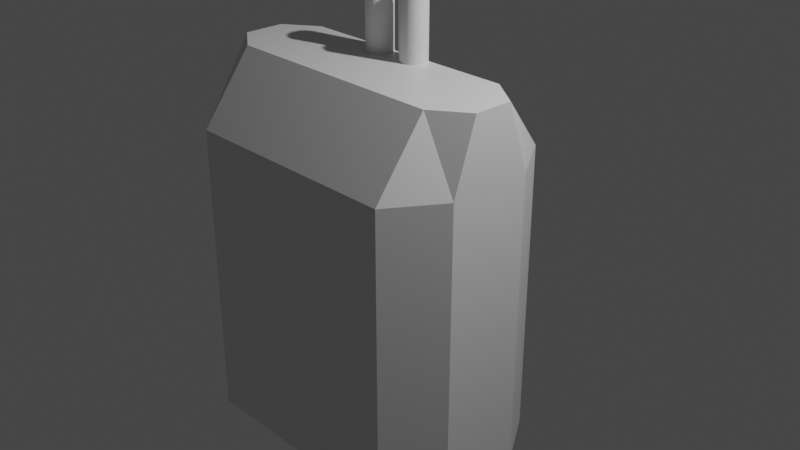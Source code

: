 # Source: HeavyTank.blend  (saved by Blender 3.1.7; exported with 4.5.12 LTS)
import bpy
from mathutils import Matrix  # noqa: F401  (used for matrix-valued properties, if any)

bpy.ops.wm.read_factory_settings(use_empty=True)
scene = bpy.context.scene
scene.name = 'Scene'

# ---- collections
col_collection = bpy.data.collections.new('Collection'); scene.collection.children.link(col_collection)

# ---- materials (node trees are filled in below, after node groups)
mat_material_002 = bpy.data.materials.new('Material.002')
mat_material_002.alpha_threshold = 0.0
mat_material_002.use_transparent_shadow = False
mat_material_002.line_color = (0.0, 0.0, 0.0, 1.0)

# ---- material node trees
mat_material_002.use_nodes = True; mat_material_002.node_tree.nodes.clear()
_N = mat_material_002.node_tree.nodes; _L = mat_material_002.node_tree.links
n0 = _N.new('ShaderNodeOutputMaterial'); n0.name = 'Material Output'; n0.location = (300, 300)
n1 = _N.new('ShaderNodeBsdfPrincipled'); n1.name = 'Principled BSDF'; n1.location = (10, 300)
n1.distribution = 'GGX'
n1.subsurface_method = 'RANDOM_WALK_SKIN'
n1.inputs[2].default_value = 0.4
n1.inputs[3].default_value = 1.45
n1.inputs[27].default_value = (0.0, 0.0, 0.0, 1.0)
n1.inputs[28].default_value = 1.0
_L.new(n1.outputs[0], n0.inputs[0])
n0.is_active_output = True

# ---- world
world_world = bpy.data.worlds.new('World'); scene.world = world_world
world_world.use_nodes = True; world_world.node_tree.nodes.clear()
_N = world_world.node_tree.nodes; _L = world_world.node_tree.links
n0 = _N.new('ShaderNodeOutputWorld'); n0.name = 'World Output'; n0.location = (300, 300)
n1 = _N.new('ShaderNodeBackground'); n1.name = 'Background'; n1.location = (10, 300)
n1.inputs[0].default_value = (0.05088, 0.05088, 0.05088, 1.0)
_L.new(n1.outputs[0], n0.inputs[0])
n0.is_active_output = True
world_world.color = (0.05088, 0.05088, 0.05088)
world_world.use_sun_shadow = False
world_world.sun_shadow_jitter_overblur = 0.0

# ---- cameras
cam_camera = bpy.data.cameras.new('Camera')
cam_camera.clip_end = 100.0
cam_camera.ortho_scale = 7.314

# ---- lights
light_light = bpy.data.lights.new('Light', 'POINT')
light_light.transmission_factor = 0.0
light_light.energy = 1000.0
light_light.shadow_soft_size = 0.1
light_light.shadow_maximum_resolution = 0.006
light_light.use_absolute_resolution = True

# ---- meshes
me_cylinder_002 = bpy.data.meshes.new('Cylinder.002')
me_cylinder_002.from_pydata([(-0.006892, 0.4071, -2.097), (-0.006892, 0.4071, 3.421), (0.01999, 0.4041, -2.097), (0.01999, 0.4041, 3.421), (0.04583, 0.3953, -2.097), (0.04583, 0.3953, 3.421), (0.06965, 0.3811, -2.097), (0.06965, 0.3811, 3.421), (0.09053, 0.3619, -2.097), (0.09053, 0.3619, 3.421), (0.1077, 0.3386, -2.097), (0.1077, 0.3386, 3.421), (0.1204, 0.3119, -2.097), (0.1204, 0.3119, 3.421), (0.1282, 0.283, -2.097), (0.1282, 0.283, 3.421), (0.1309, 0.2529, -2.097), (0.1309, 0.2529, 3.421), (0.1282, 0.2228, -2.097), (0.1282, 0.2228, 3.421), (0.1204, 0.1939, -2.097), (0.1204, 0.1939, 3.421), (0.1077, 0.1673, -2.097), (0.1077, 0.1673, 3.421), (0.09053, 0.1439, -2.097), (0.09053, 0.1439, 3.421), (0.06965, 0.1247, -2.097), (0.06965, 0.1247, 3.421), (0.04583, 0.1105, -2.097), (0.04583, 0.1105, 3.421), (0.01999, 0.1017, -2.097), (0.01999, 0.1017, 3.421), (-0.006892, 0.09875, -2.097), (-0.006892, 0.09875, 3.421), (-0.03377, 0.1017, -2.097), (-0.03377, 0.1017, 3.421), (-0.05961, 0.1105, -2.097), (-0.05961, 0.1105, 3.421), (-0.08343, 0.1247, -2.097), (-0.08343, 0.1247, 3.421), (-0.1043, 0.1439, -2.097), (-0.1043, 0.1439, 3.421), (-0.1214, 0.1673, -2.097), (-0.1214, 0.1673, 3.421), (-0.1342, 0.1939, -2.097), (-0.1342, 0.1939, 3.421), (-0.142, 0.2228, -2.097), (-0.142, 0.2228, 3.421), (-0.1447, 0.2529, -2.097), (-0.1447, 0.2529, 3.421), (-0.142, 0.283, -2.097), (-0.142, 0.283, 3.421), (-0.1342, 0.3119, -2.097), (-0.1342, 0.3119, 3.421), (-0.1214, 0.3386, -2.097), (-0.1214, 0.3386, 3.421), (-0.1043, 0.3619, -2.097), (-0.1043, 0.3619, 3.421), (-0.08343, 0.3811, -2.097), (-0.08343, 0.3811, 3.421), (-0.05961, 0.3953, -2.097), (-0.05961, 0.3953, 3.421), (-0.03377, 0.4041, -2.097), (-0.03377, 0.4041, 3.421), (-0.006892, -0.1004, -2.097), (-0.006892, -0.1004, 3.422), (0.01999, -0.1034, -2.097), (0.01999, -0.1034, 3.422), (0.04583, -0.1121, -2.097), (0.04583, -0.1121, 3.422), (0.06965, -0.1264, -2.097), (0.06965, -0.1264, 3.422), (0.09053, -0.1456, -2.097), (0.09053, -0.1456, 3.422), (0.1077, -0.1689, -2.097), (0.1077, -0.1689, 3.422), (0.1204, -0.1956, -2.097), (0.1204, -0.1956, 3.422), (0.1282, -0.2245, -2.097), (0.1282, -0.2245, 3.422), (0.1309, -0.2546, -2.097), (0.1309, -0.2546, 3.422), (0.1282, -0.2846, -2.097), (0.1282, -0.2846, 3.422), (0.1204, -0.3136, -2.097), (0.1204, -0.3136, 3.422), (0.1077, -0.3402, -2.097), (0.1077, -0.3402, 3.422), (0.09053, -0.3636, -2.097), (0.09053, -0.3636, 3.422), (0.06965, -0.3827, -2.097), (0.06965, -0.3827, 3.422), (0.04583, -0.397, -2.097), (0.04583, -0.397, 3.422), (0.01999, -0.4058, -2.097), (0.01999, -0.4058, 3.422), (-0.006892, -0.4087, -2.097), (-0.006892, -0.4087, 3.422), (-0.03377, -0.4058, -2.097), (-0.03377, -0.4058, 3.422), (-0.05961, -0.397, -2.097), (-0.05961, -0.397, 3.422), (-0.08343, -0.3827, -2.097), (-0.08343, -0.3827, 3.422), (-0.1043, -0.3636, -2.097), (-0.1043, -0.3636, 3.422), (-0.1214, -0.3402, -2.097), (-0.1214, -0.3402, 3.422), (-0.1342, -0.3136, -2.097), (-0.1342, -0.3136, 3.422), (-0.142, -0.2846, -2.097), (-0.142, -0.2846, 3.422), (-0.1447, -0.2546, -2.097), (-0.1447, -0.2546, 3.422), (-0.142, -0.2245, -2.097), (-0.142, -0.2245, 3.422), (-0.1342, -0.1956, -2.097), (-0.1342, -0.1956, 3.422), (-0.1214, -0.1689, -2.097), (-0.1214, -0.1689, 3.422), (-0.1043, -0.1456, -2.097), (-0.1043, -0.1456, 3.422), (-0.08343, -0.1264, -2.097), (-0.08343, -0.1264, 3.422), (-0.05961, -0.1121, -2.097), (-0.05961, -0.1121, 3.422), (-0.03377, -0.1034, -2.097), (-0.03377, -0.1034, 3.422), (-0.4076, 0.7109, -2.643), (-0.6124, 0.9207, -7.089), (-0.4076, -0.7021, -2.643), (-0.6124, -0.9118, -7.089), (0.726, 0.6621, -3.38), (0.3244, 0.7109, -2.643), (0.4876, 0.6621, -6.352), (0.1724, 0.9207, -7.089), (0.726, -0.6532, -3.38), (0.3244, -0.7021, -2.643), (0.4876, -0.6532, -6.352), (0.1724, -0.9118, -7.089), (-0.6124, 0.9207, -2.643), (-0.6124, -0.9118, -2.643), (0.5292, 0.9207, -2.643), (0.5292, -0.9118, -2.643), (-0.3074, 0.6083, -1.827), (-0.4076, 0.7109, -2.128), (-0.4076, -0.7021, -2.128), (-0.3074, -0.5994, -1.827), (0.3244, 0.7109, -2.128), (0.2242, 0.6083, -1.827), (0.2242, -0.5994, -1.827), (0.3244, -0.7021, -2.128)], [], [(0, 1, 3, 2), (2, 3, 5, 4), (4, 5, 7, 6), (6, 7, 9, 8), (8, 9, 11, 10), (10, 11, 13, 12), (12, 13, 15, 14), (14, 15, 17, 16), (16, 17, 19, 18), (18, 19, 21, 20), (20, 21, 23, 22), (22, 23, 25, 24), (24, 25, 27, 26), (26, 27, 29, 28), (28, 29, 31, 30), (30, 31, 33, 32), (32, 33, 35, 34), (34, 35, 37, 36), (36, 37, 39, 38), (38, 39, 41, 40), (40, 41, 43, 42), (42, 43, 45, 44), (44, 45, 47, 46), (46, 47, 49, 48), (48, 49, 51, 50), (50, 51, 53, 52), (52, 53, 55, 54), (54, 55, 57, 56), (56, 57, 59, 58), (58, 59, 61, 60), (3, 1, 63, 61, 59, 57, 55, 53, 51, 49, 47, 45, 43, 41, 39, 37, 35, 33, 31, 29, 27, 25, 23, 21, 19, 17, 15, 13, 11, 9, 7, 5), (60, 61, 63, 62), (62, 63, 1, 0), (0, 2, 4, 6, 8, 10, 12, 14, 16, 18, 20, 22, 24, 26, 28, 30, 32, 34, 36, 38, 40, 42, 44, 46, 48, 50, 52, 54, 56, 58, 60, 62), (64, 65, 67, 66), (66, 67, 69, 68), (68, 69, 71, 70), (70, 71, 73, 72), (72, 73, 75, 74), (74, 75, 77, 76), (76, 77, 79, 78), (78, 79, 81, 80), (80, 81, 83, 82), (82, 83, 85, 84), (84, 85, 87, 86), (86, 87, 89, 88), (88, 89, 91, 90), (90, 91, 93, 92), (92, 93, 95, 94), (94, 95, 97, 96), (96, 97, 99, 98), (98, 99, 101, 100), (100, 101, 103, 102), (102, 103, 105, 104), (104, 105, 107, 106), (106, 107, 109, 108), (108, 109, 111, 110), (110, 111, 113, 112), (112, 113, 115, 114), (114, 115, 117, 116), (116, 117, 119, 118), (118, 119, 121, 120), (120, 121, 123, 122), (122, 123, 125, 124), (67, 65, 127, 125, 123, 121, 119, 117, 115, 113, 111, 109, 107, 105, 103, 101, 99, 97, 95, 93, 91, 89, 87, 85, 83, 81, 79, 77, 75, 73, 71, 69), (124, 125, 127, 126), (126, 127, 65, 64), (64, 66, 68, 70, 72, 74, 76, 78, 80, 82, 84, 86, 88, 90, 92, 94, 96, 98, 100, 102, 104, 106, 108, 110, 112, 114, 116, 118, 120, 122, 124, 126), (138, 134, 132, 136), (131, 139, 143, 141), (140, 142, 135, 129), (129, 131, 141, 140), (129, 135, 139, 131), (132, 134, 135, 142), (134, 138, 139, 135), (138, 136, 143, 139), (136, 132, 142, 143), (130, 128, 140, 141), (133, 137, 143, 142), (137, 130, 141, 143), (128, 133, 142, 140), (133, 128, 145, 148), (137, 133, 148, 151), (147, 150, 149, 144), (130, 137, 151, 146), (145, 146, 147, 144), (149, 150, 151, 148), (146, 151, 150, 147), (148, 145, 144, 149), (128, 130, 146, 145)])
_uv = me_cylinder_002.uv_layers.new(name='UVMap')
_uv.uv.foreach_set('vector', [1.0, 0.5, 1.0, 1.0, 0.9688, 1.0, 0.9688, 0.5, 0.9688, 0.5, 0.9688, 1.0, 0.9375, 1.0, 0.9375, 0.5, 0.9375, 0.5, 0.9375, 1.0, 0.9062, 1.0, 0.9062, 0.5, 0.9062, 0.5, 0.9062, 1.0, 0.875, 1.0, 0.875, 0.5, 0.875, 0.5, 0.875, 1.0, 0.8438, 1.0, 0.8438, 0.5, 0.8438, 0.5, 0.8438, 1.0, 0.8125, 1.0, 0.8125, 0.5, 0.8125, 0.5, 0.8125, 1.0, 0.7812, 1.0, 0.7812, 0.5, 0.7812, 0.5, 0.7812, 1.0, 0.75, 1.0, 0.75, 0.5, 0.75, 0.5, 0.75, 1.0, 0.7188, 1.0, 0.7188, 0.5, 0.7188, 0.5, 0.7188, 1.0, 0.6875, 1.0, 0.6875, 0.5, 0.6875, 0.5, 0.6875, 1.0, 0.6562, 1.0, 0.6562, 0.5, 0.6562, 0.5, 0.6562, 1.0, 0.625, 1.0, 0.625, 0.5, 0.625, 0.5, 0.625, 1.0, 0.5938, 1.0, 0.5938, 0.5, 0.5938, 0.5, 0.5938, 1.0, 0.5625, 1.0, 0.5625, 0.5, 0.5625, 0.5, 0.5625, 1.0, 0.5312, 1.0, 0.5312, 0.5, 0.5312, 0.5, 0.5312, 1.0, 0.5, 1.0, 0.5, 0.5, 0.5, 0.5, 0.5, 1.0, 0.4688, 1.0, 0.4688, 0.5, 0.4688, 0.5, 0.4688, 1.0, 0.4375, 1.0, 0.4375, 0.5, 0.4375, 0.5, 0.4375, 1.0, 0.4062, 1.0, 0.4062, 0.5, 0.4062, 0.5, 0.4062, 1.0, 0.375, 1.0, 0.375, 0.5, 0.375, 0.5, 0.375, 1.0, 0.3438, 1.0, 0.3438, 0.5, 0.3438, 0.5, 0.3438, 1.0, 0.3125, 1.0, 0.3125, 0.5, 0.3125, 0.5, 0.3125, 1.0, 0.2812, 1.0, 0.2812, 0.5, 0.2812, 0.5, 0.2812, 1.0, 0.25, 1.0, 0.25, 0.5, 0.25, 0.5, 0.25, 1.0, 0.2188, 1.0, 0.2188, 0.5, 0.2188, 0.5, 0.2188, 1.0, 0.1875, 1.0, 0.1875, 0.5, 0.1875, 0.5, 0.1875, 1.0, 0.1562, 1.0, 0.1562, 0.5, 0.1562, 0.5, 0.1562, 1.0, 0.125, 1.0, 0.125, 0.5, 0.125, 0.5, 0.125, 1.0, 0.09375, 1.0, 0.09375, 0.5, 0.09375, 0.5, 0.09375, 1.0, 0.0625, 1.0, 0.0625, 0.5, 0.2968, 0.4854, 0.25, 0.49, 0.2032, 0.4854, 0.1582, 0.4717, 0.1167, 0.4496, 0.08029, 0.4197, 0.05045, 0.3833, 0.02827, 0.3418, 0.01461, 0.2968, 0.01, 0.25, 0.01461, 0.2032, 0.02827, 0.1582, 0.05045, 0.1167, 0.08029, 0.08029, 0.1167, 0.05045, 0.1582, 0.02827, 0.2032, 0.01461, 0.25, 0.01, 0.2968, 0.01461, 0.3418, 0.02827, 0.3833, 0.05045, 0.4197, 0.08029, 0.4496, 0.1167, 0.4717, 0.1582, 0.4854, 0.2032, 0.49, 0.25, 0.4854, 0.2968, 0.4717, 0.3418, 0.4496, 0.3833, 0.4197, 0.4197, 0.3833, 0.4496, 0.3418, 0.4717, 0.0625, 0.5, 0.0625, 1.0, 0.03125, 1.0, 0.03125, 0.5, 0.03125, 0.5, 0.03125, 1.0, 0.0, 1.0, 0.0, 0.5, 0.75, 0.49, 0.7968, 0.4854, 0.8418, 0.4717, 0.8833, 0.4496, 0.9197, 0.4197, 0.9496, 0.3833, 0.9717, 0.3418, 0.9854, 0.2968, 0.99, 0.25, 0.9854, 0.2032, 0.9717, 0.1582, 0.9496, 0.1167, 0.9197, 0.08029, 0.8833, 0.05045, 0.8418, 0.02827, 0.7968, 0.01461, 0.75, 0.01, 0.7032, 0.01461, 0.6582, 0.02827, 0.6167, 0.05045, 0.5803, 0.08029, 0.5504, 0.1167, 0.5283, 0.1582, 0.5146, 0.2032, 0.51, 0.25, 0.5146, 0.2968, 0.5283, 0.3418, 0.5504, 0.3833, 0.5803, 0.4197, 0.6167, 0.4496, 0.6582, 0.4717, 0.7032, 0.4854, 1.0, 0.5, 1.0, 1.0, 0.9688, 1.0, 0.9688, 0.5, 0.9688, 0.5, 0.9688, 1.0, 0.9375, 1.0, 0.9375, 0.5, 0.9375, 0.5, 0.9375, 1.0, 0.9062, 1.0, 0.9062, 0.5, 0.9062, 0.5, 0.9062, 1.0, 0.875, 1.0, 0.875, 0.5, 0.875, 0.5, 0.875, 1.0, 0.8438, 1.0, 0.8438, 0.5, 0.8438, 0.5, 0.8438, 1.0, 0.8125, 1.0, 0.8125, 0.5, 0.8125, 0.5, 0.8125, 1.0, 0.7812, 1.0, 0.7812, 0.5, 0.7812, 0.5, 0.7812, 1.0, 0.75, 1.0, 0.75, 0.5, 0.75, 0.5, 0.75, 1.0, 0.7188, 1.0, 0.7188, 0.5, 0.7188, 0.5, 0.7188, 1.0, 0.6875, 1.0, 0.6875, 0.5, 0.6875, 0.5, 0.6875, 1.0, 0.6562, 1.0, 0.6562, 0.5, 0.6562, 0.5, 0.6562, 1.0, 0.625, 1.0, 0.625, 0.5, 0.625, 0.5, 0.625, 1.0, 0.5938, 1.0, 0.5938, 0.5, 0.5938, 0.5, 0.5938, 1.0, 0.5625, 1.0, 0.5625, 0.5, 0.5625, 0.5, 0.5625, 1.0, 0.5312, 1.0, 0.5312, 0.5, 0.5312, 0.5, 0.5312, 1.0, 0.5, 1.0, 0.5, 0.5, 0.5, 0.5, 0.5, 1.0, 0.4688, 1.0, 0.4688, 0.5, 0.4688, 0.5, 0.4688, 1.0, 0.4375, 1.0, 0.4375, 0.5, 0.4375, 0.5, 0.4375, 1.0, 0.4062, 1.0, 0.4062, 0.5, 0.4062, 0.5, 0.4062, 1.0, 0.375, 1.0, 0.375, 0.5, 0.375, 0.5, 0.375, 1.0, 0.3438, 1.0, 0.3438, 0.5, 0.3438, 0.5, 0.3438, 1.0, 0.3125, 1.0, 0.3125, 0.5, 0.3125, 0.5, 0.3125, 1.0, 0.2812, 1.0, 0.2812, 0.5, 0.2812, 0.5, 0.2812, 1.0, 0.25, 1.0, 0.25, 0.5, 0.25, 0.5, 0.25, 1.0, 0.2188, 1.0, 0.2188, 0.5, 0.2188, 0.5, 0.2188, 1.0, 0.1875, 1.0, 0.1875, 0.5, 0.1875, 0.5, 0.1875, 1.0, 0.1562, 1.0, 0.1562, 0.5, 0.1562, 0.5, 0.1562, 1.0, 0.125, 1.0, 0.125, 0.5, 0.125, 0.5, 0.125, 1.0, 0.09375, 1.0, 0.09375, 0.5, 0.09375, 0.5, 0.09375, 1.0, 0.0625, 1.0, 0.0625, 0.5, 0.2968, 0.4854, 0.25, 0.49, 0.2032, 0.4854, 0.1582, 0.4717, 0.1167, 0.4496, 0.08029, 0.4197, 0.05045, 0.3833, 0.02827, 0.3418, 0.01461, 0.2968, 0.01, 0.25, 0.01461, 0.2032, 0.02827, 0.1582, 0.05045, 0.1167, 0.08029, 0.08029, 0.1167, 0.05045, 0.1582, 0.02827, 0.2032, 0.01461, 0.25, 0.01, 0.2968, 0.01461, 0.3418, 0.02827, 0.3833, 0.05045, 0.4197, 0.08029, 0.4496, 0.1167, 0.4717, 0.1582, 0.4854, 0.2032, 0.49, 0.25, 0.4854, 0.2968, 0.4717, 0.3418, 0.4496, 0.3833, 0.4197, 0.4197, 0.3833, 0.4496, 0.3418, 0.4717, 0.0625, 0.5, 0.0625, 1.0, 0.03125, 1.0, 0.03125, 0.5, 0.03125, 0.5, 0.03125, 1.0, 0.0, 1.0, 0.0, 0.5, 0.75, 0.49, 0.7968, 0.4854, 0.8418, 0.4717, 0.8833, 0.4496, 0.9197, 0.4197, 0.9496, 0.3833, 0.9717, 0.3418, 0.9854, 0.2968, 0.99, 0.25, 0.9854, 0.2032, 0.9717, 0.1582, 0.9496, 0.1167, 0.9197, 0.08029, 0.8833, 0.05045, 0.8418, 0.02827, 0.7968, 0.01461, 0.75, 0.01, 0.7032, 0.01461, 0.6582, 0.02827, 0.6167, 0.05045, 0.5803, 0.08029, 0.5504, 0.1167, 0.5283, 0.1582, 0.5146, 0.2032, 0.51, 0.25, 0.5146, 0.2968, 0.5283, 0.3418, 0.5504, 0.3833, 0.5803, 0.4197, 0.6167, 0.4496, 0.6582, 0.4717, 0.7032, 0.4854, 0.6603, 0.5415, 0.8397, 0.5415, 0.8397, 0.7085, 0.6603, 0.7085, 0.375, 0.5, 0.5635, 0.5, 0.5792, 0.75, 0.375, 0.75, 0.375, 0.0, 0.5792, 0.0, 0.5635, 0.25, 0.375, 0.25, 0.125, 0.5, 0.375, 0.5, 0.375, 0.75, 0.125, 0.75, 0.375, 0.25, 0.5635, 0.25, 0.5635, 0.5, 0.375, 0.5, 0.8397, 0.7085, 0.8397, 0.5415, 0.875, 0.5, 0.875, 0.7401, 0.8397, 0.5415, 0.6603, 0.5415, 0.625, 0.5, 0.875, 0.5, 0.6603, 0.5415, 0.6603, 0.7085, 0.5792, 0.75, 0.5635, 0.5, 0.6603, 0.7085, 0.8397, 0.7085, 0.875, 0.75, 0.625, 0.75, 0.4116, 0.7786, 0.4116, 0.9714, 0.375, 1.0, 0.375, 0.75, 0.5426, 0.9714, 0.5426, 0.7786, 0.5792, 0.75, 0.5792, 1.0, 0.5426, 0.7786, 0.4116, 0.7786, 0.375, 0.75, 0.5792, 0.75, 0.4116, 0.9714, 0.5426, 0.9714, 0.5792, 1.0, 0.375, 1.0, 0.5426, 0.9714, 0.4116, 0.9714, 0.4116, 0.9714, 0.5426, 0.9714, 0.5426, 0.7786, 0.5426, 0.9714, 0.5426, 0.9714, 0.5426, 0.7786, 0.4296, 0.7926, 0.5247, 0.7926, 0.5247, 0.9574, 0.4296, 0.9574, 0.4116, 0.7786, 0.5426, 0.7786, 0.5426, 0.7786, 0.4116, 0.7786, 0.4116, 0.9714, 0.4116, 0.7786, 0.4296, 0.7926, 0.4296, 0.9574, 0.5247, 0.9574, 0.5247, 0.7926, 0.5426, 0.7786, 0.5426, 0.9714, 0.4116, 0.7786, 0.5426, 0.7786, 0.5247, 0.7926, 0.4296, 0.7926, 0.5426, 0.9714, 0.4116, 0.9714, 0.4296, 0.9574, 0.5247, 0.9574, 0.4116, 0.9714, 0.4116, 0.7786, 0.4116, 0.7786, 0.4116, 0.9714])
me_cylinder_002.use_remesh_fix_poles = True
me_cylinder_002.use_remesh_preserve_attributes = False
me_cylinder_002.update()
me_cube_003 = bpy.data.meshes.new('Cube.003')
me_cube_003.from_pydata([(0.7318, 0.7944, 0.8889), (0.9981, 1.061, -1.111), (0.7318, -0.673, 0.8889), (0.9981, -0.9393, -1.111), (-0.7356, 0.7944, 0.8889), (-1.002, 1.061, -1.111), (-0.7356, -0.673, 0.8889), (-1.002, -0.9393, -1.111), (0.9981, 1.251, 0.2529), (0.9981, 1.251, -0.4751), (-1.002, 1.251, 0.2529), (-1.002, 1.251, -0.4751), (0.9981, -1.402, 0.3471), (0.9981, -1.402, -0.5694), (-1.002, -1.402, 0.3471), (-1.002, -1.402, -0.5694), (-1.289, 1.061, 0.3514), (-1.289, 1.061, -0.5736), (-1.289, -0.9393, 0.3514), (-1.289, -0.9393, -0.5736), (-1.289, 1.251, 0.05723), (-1.289, 1.251, -0.2795), (-1.289, -1.402, 0.1008), (-1.289, -1.402, -0.3231), (1.294, 1.061, 0.3372), (1.294, 1.061, -0.5595), (1.294, -0.9393, 0.3372), (1.294, -0.9393, -0.5595), (1.294, 1.251, 0.05207), (1.294, 1.251, -0.2743), (1.294, -1.402, 0.09434), (1.294, -1.402, -0.3166), (0.9981, -0.9393, 0.8889), (-1.002, -0.9393, 0.8889), (0.9981, 1.061, 0.8889), (-1.002, 1.061, 0.8889)], [], [(0, 4, 6, 2), (33, 35, 16, 18), (15, 14, 22, 23), (5, 1, 3, 7), (3, 1, 25, 27), (35, 34, 8, 10), (11, 10, 8, 9), (9, 8, 28, 29), (5, 7, 19, 17), (1, 5, 11, 9), (13, 12, 14, 15), (7, 3, 13, 15), (32, 33, 14, 12), (13, 3, 27, 31), (18, 19, 23, 22), (19, 18, 16, 17), (17, 16, 20, 21), (14, 33, 18, 22), (10, 11, 21, 20), (11, 5, 17, 21), (35, 10, 20, 16), (7, 15, 23, 19), (25, 24, 26, 27), (24, 25, 29, 28), (27, 26, 30, 31), (1, 9, 29, 25), (34, 32, 26, 24), (32, 12, 30, 26), (8, 34, 24, 28), (12, 13, 31, 30), (2, 6, 33, 32), (0, 2, 32, 34), (6, 4, 35, 33), (4, 0, 34, 35)])
_uv = me_cube_003.uv_layers.new(name='UVMap')
_uv.uv.foreach_set('vector', [0.6583, 0.5333, 0.8417, 0.5333, 0.8417, 0.7167, 0.6583, 0.7167, 0.875, 0.75, 0.875, 0.5, 0.875, 0.5, 0.875, 0.75, 0.375, 1.0, 0.625, 1.0, 0.625, 1.0, 0.375, 1.0, 0.125, 0.5, 0.375, 0.5, 0.375, 0.75, 0.125, 0.75, 0.375, 0.75, 0.375, 0.5, 0.375, 0.5, 0.375, 0.75, 0.875, 0.5, 0.625, 0.5, 0.625, 0.5, 0.875, 0.5, 0.375, 0.25, 0.625, 0.25, 0.625, 0.5, 0.375, 0.5, 0.375, 0.5, 0.625, 0.5, 0.625, 0.5, 0.375, 0.5, 0.125, 0.5, 0.125, 0.75, 0.125, 0.75, 0.125, 0.5, 0.375, 0.5, 0.125, 0.5, 0.125, 0.5, 0.375, 0.5, 0.375, 0.75, 0.625, 0.75, 0.625, 1.0, 0.375, 1.0, 0.125, 0.75, 0.375, 0.75, 0.375, 0.75, 0.125, 0.75, 0.625, 0.75, 0.875, 0.75, 0.875, 0.75, 0.625, 0.75, 0.375, 0.75, 0.375, 0.75, 0.375, 0.75, 0.375, 0.75, 0.625, 0.0, 0.375, 0.0, 0.375, 0.0, 0.625, 0.0, 0.375, 0.0, 0.625, 0.0, 0.625, 0.25, 0.375, 0.25, 0.375, 0.25, 0.625, 0.25, 0.625, 0.25, 0.375, 0.25, 0.875, 0.75, 0.875, 0.75, 0.875, 0.75, 0.875, 0.75, 0.625, 0.25, 0.375, 0.25, 0.375, 0.25, 0.625, 0.25, 0.125, 0.5, 0.125, 0.5, 0.125, 0.5, 0.125, 0.5, 0.875, 0.5, 0.875, 0.5, 0.875, 0.5, 0.875, 0.5, 0.125, 0.75, 0.125, 0.75, 0.125, 0.75, 0.125, 0.75, 0.375, 0.5, 0.625, 0.5, 0.625, 0.75, 0.375, 0.75, 0.625, 0.5, 0.375, 0.5, 0.375, 0.5, 0.625, 0.5, 0.375, 0.75, 0.625, 0.75, 0.625, 0.75, 0.375, 0.75, 0.375, 0.5, 0.375, 0.5, 0.375, 0.5, 0.375, 0.5, 0.625, 0.5, 0.625, 0.75, 0.625, 0.75, 0.625, 0.5, 0.625, 0.75, 0.625, 0.75, 0.625, 0.75, 0.625, 0.75, 0.625, 0.5, 0.625, 0.5, 0.625, 0.5, 0.625, 0.5, 0.625, 0.75, 0.375, 0.75, 0.375, 0.75, 0.625, 0.75, 0.6583, 0.7167, 0.8417, 0.7167, 0.875, 0.75, 0.625, 0.75, 0.6583, 0.5333, 0.6583, 0.7167, 0.625, 0.75, 0.625, 0.5, 0.8417, 0.7167, 0.8417, 0.5333, 0.875, 0.5, 0.875, 0.75, 0.8417, 0.5333, 0.6583, 0.5333, 0.625, 0.5, 0.875, 0.5])
me_cube_003.materials.append(mat_material_002)
me_cube_003.use_remesh_preserve_volume = False
me_cube_003.use_remesh_preserve_attributes = False
me_cube_003.use_mirror_vertex_groups = False
me_cube_003.update()
arm_armature = bpy.data.armatures.new('Armature')  # bones are not reproduced

# ---- objects
ob_light = bpy.data.objects.new('Light', light_light)
ob_camera = bpy.data.objects.new('Camera', cam_camera)
ob_cylinder_002 = bpy.data.objects.new('Cylinder.002', me_cylinder_002)
ob_cube_003 = bpy.data.objects.new('Cube.003', me_cube_003)
ob_armature = bpy.data.objects.new('Armature', arm_armature)

# ---- transforms, parenting, visibility, modifiers, constraints
ob_light.location = (4.076, 1.005, 5.904)
ob_light.rotation_euler = (0.6503, 0.05522, 1.866)
ob_light.lock_rotations_4d = False
ob_light.empty_display_type = 'ARROWS'
ob_light.color = (0.0, 0.0, 0.0, 0.0)
ob_light.lineart.crease_threshold = 0.0
ob_camera.location = (7.359, -6.926, 4.958)
ob_camera.rotation_euler = (1.109, 0.0, 0.8149)
ob_camera.lock_rotations_4d = False
ob_camera.empty_display_type = 'ARROWS'
ob_camera.color = (0.0, 0.0, 0.0, 0.0)
ob_camera.display_type = 'WIRE'
ob_camera.lineart.crease_threshold = 0.0
ob_cylinder_002.parent = ob_armature
ob_cylinder_002.matrix_parent_inverse = Matrix(((1.0, -0.0, 0.0, -0.0), (-0.0, 0.0, 1.0, -1.543), (0.0, -1.0, 0.0, -0.0), (0.0, 0.0, -0.0, 1.0)))
ob_cylinder_002.location = (0.0929, -1.719, 1.429)
ob_cylinder_002.rotation_euler = (1.571, -1.571, 0.0)
ob_cylinder_002.scale = (1.0, 0.9, 0.37)
_m = ob_cylinder_002.modifiers.new('Armature', 'ARMATURE')
_m.object = ob_armature
ob_cube_003.parent = ob_armature
ob_cube_003.matrix_parent_inverse = Matrix(((1.0, -0.0, 0.0, -0.0), (-0.0, 0.0, 1.0, -0.487), (0.0, -1.0, 0.0, -0.0), (0.0, 0.0, -0.0, 1.0)))
ob_cube_003.location = (0.09617, -0.09468, 0.1111)
ob_cube_003.scale = (1.2, 1.56, 1.0)
ob_cube_003.lock_rotations_4d = False
ob_cube_003.empty_display_type = 'ARROWS'
ob_cube_003.lineart.crease_threshold = 0.0
_m = ob_cube_003.modifiers.new('Armature', 'ARMATURE')
_m.object = ob_armature
ob_armature.location = (0.0, 0.0, -0.513)

# ---- collection membership
col_collection.objects.link(ob_light)
col_collection.objects.link(ob_camera)
col_collection.objects.link(ob_cylinder_002)
col_collection.objects.link(ob_cube_003)
col_collection.objects.link(ob_armature)

# ---- scene / render settings (as saved in the file)
scene.camera = ob_camera
scene.frame_start = 1; scene.frame_end = 250; scene.frame_set(1)
scene.render.engine = 'BLENDER_EEVEE_NEXT'
scene.cycles.sampling_pattern = 'TABULATED_SOBOL'
scene.cycles.use_light_tree = False
scene.view_settings.view_transform = 'Filmic'
bpy.context.view_layer.update()
